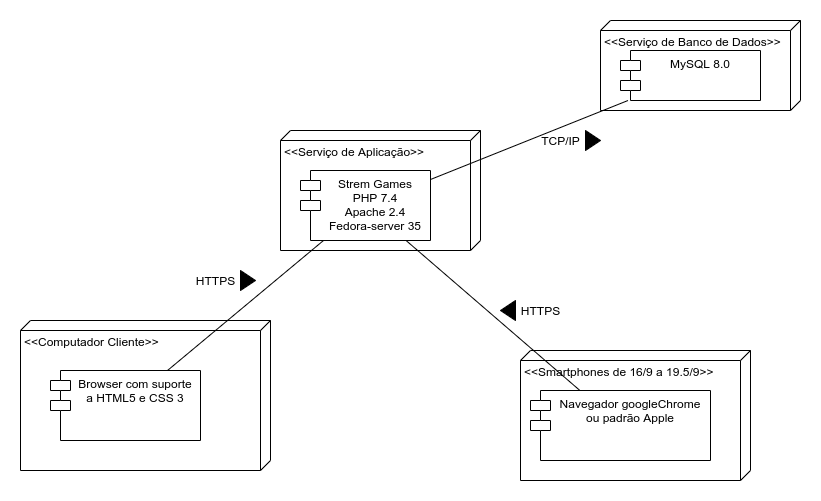

The diagram above was exported from draw.io. Its source (the exported page's mxGraphModel, read from the mxfile embedded in the PNG):
<mxGraphModel dx="981" dy="606" grid="1" gridSize="10" guides="1" tooltips="1" connect="1" arrows="1" fold="1" page="1" pageScale="1" pageWidth="850" pageHeight="1100" math="0" shadow="0">
  <root>
    <mxCell id="0" />
    <mxCell id="1" parent="0" />
    <mxCell id="ah4rM6oLG6RF6Y1mVp-B-1" value="&amp;lt;&amp;lt;Serviço de Aplicação&amp;gt;&amp;gt;&lt;br&gt;" style="verticalAlign=top;align=left;spacingTop=8;spacingLeft=2;spacingRight=12;shape=cube;size=10;direction=south;fontStyle=0;html=1;" parent="1" vertex="1">
      <mxGeometry x="290" y="150" width="200" height="120" as="geometry" />
    </mxCell>
    <mxCell id="ah4rM6oLG6RF6Y1mVp-B-2" value="&amp;lt;&amp;lt;Serviço de Banco de Dados&amp;gt;&amp;gt;&lt;br&gt;" style="verticalAlign=top;align=left;spacingTop=8;spacingLeft=2;spacingRight=12;shape=cube;size=10;direction=south;fontStyle=0;html=1;" parent="1" vertex="1">
      <mxGeometry x="610" y="40" width="200" height="90" as="geometry" />
    </mxCell>
    <mxCell id="ah4rM6oLG6RF6Y1mVp-B-3" value="&amp;lt;&amp;lt;Smartphones de 16/9 a 19.5/9&amp;gt;&amp;gt;&amp;nbsp;" style="verticalAlign=top;align=left;spacingTop=8;spacingLeft=2;spacingRight=12;shape=cube;size=10;direction=south;fontStyle=0;html=1;" parent="1" vertex="1">
      <mxGeometry x="530" y="370" width="230" height="130" as="geometry" />
    </mxCell>
    <mxCell id="ah4rM6oLG6RF6Y1mVp-B-4" value="&amp;lt;&amp;lt;Computador Cliente&amp;gt;&amp;gt;&lt;br&gt;" style="verticalAlign=top;align=left;spacingTop=8;spacingLeft=2;spacingRight=12;shape=cube;size=10;direction=south;fontStyle=0;html=1;" parent="1" vertex="1">
      <mxGeometry x="30" y="340" width="250" height="150" as="geometry" />
    </mxCell>
    <mxCell id="ah4rM6oLG6RF6Y1mVp-B-11" value="" style="group" parent="1" vertex="1" connectable="0">
      <mxGeometry x="510" y="320" width="65" height="20" as="geometry" />
    </mxCell>
    <mxCell id="ah4rM6oLG6RF6Y1mVp-B-9" value="HTTPS" style="text;html=1;align=center;verticalAlign=middle;resizable=0;points=[];autosize=1;strokeColor=none;fillColor=none;" parent="ah4rM6oLG6RF6Y1mVp-B-11" vertex="1">
      <mxGeometry x="15" width="50" height="20" as="geometry" />
    </mxCell>
    <mxCell id="ah4rM6oLG6RF6Y1mVp-B-10" value="" style="triangle;whiteSpace=wrap;html=1;rotation=-180;fillColor=#000000;" parent="ah4rM6oLG6RF6Y1mVp-B-11" vertex="1">
      <mxGeometry width="15" height="20" as="geometry" />
    </mxCell>
    <mxCell id="ah4rM6oLG6RF6Y1mVp-B-12" value="" style="group" parent="1" vertex="1" connectable="0">
      <mxGeometry x="200" y="290" width="75" height="20" as="geometry" />
    </mxCell>
    <mxCell id="ah4rM6oLG6RF6Y1mVp-B-13" value="HTTPS" style="text;html=1;align=center;verticalAlign=middle;resizable=0;points=[];autosize=1;strokeColor=none;fillColor=none;" parent="ah4rM6oLG6RF6Y1mVp-B-12" vertex="1">
      <mxGeometry width="50" height="20" as="geometry" />
    </mxCell>
    <mxCell id="ah4rM6oLG6RF6Y1mVp-B-18" value="" style="triangle;whiteSpace=wrap;html=1;rotation=0;fillColor=#000000;" parent="ah4rM6oLG6RF6Y1mVp-B-12" vertex="1">
      <mxGeometry x="50" width="15" height="20" as="geometry" />
    </mxCell>
    <mxCell id="ah4rM6oLG6RF6Y1mVp-B-15" value="" style="group" parent="1" vertex="1" connectable="0">
      <mxGeometry x="530" y="150" width="65" height="20" as="geometry" />
    </mxCell>
    <mxCell id="ah4rM6oLG6RF6Y1mVp-B-16" value="TCP/IP" style="text;html=1;align=center;verticalAlign=middle;resizable=0;points=[];autosize=1;strokeColor=none;fillColor=none;" parent="ah4rM6oLG6RF6Y1mVp-B-15" vertex="1">
      <mxGeometry x="15" width="50" height="20" as="geometry" />
    </mxCell>
    <mxCell id="ah4rM6oLG6RF6Y1mVp-B-17" value="" style="triangle;whiteSpace=wrap;html=1;rotation=0;fillColor=#000000;" parent="1" vertex="1">
      <mxGeometry x="595" y="150" width="15" height="20" as="geometry" />
    </mxCell>
    <mxCell id="rXJkZODRSkQ4ZPzQp8WJ-1" value="Browser com suporte&#10;a HTML5 e CSS 3" style="shape=module;align=left;spacingLeft=20;align=center;verticalAlign=top;" vertex="1" parent="1">
      <mxGeometry x="60" y="390" width="150" height="70" as="geometry" />
    </mxCell>
    <mxCell id="ah4rM6oLG6RF6Y1mVp-B-7" style="edgeStyle=none;rounded=0;orthogonalLoop=1;jettySize=auto;html=1;endArrow=none;endFill=0;" parent="1" source="rXJkZODRSkQ4ZPzQp8WJ-1" target="rXJkZODRSkQ4ZPzQp8WJ-4" edge="1">
      <mxGeometry relative="1" as="geometry" />
    </mxCell>
    <mxCell id="rXJkZODRSkQ4ZPzQp8WJ-2" value="Navegador googleChrome&#10;ou padrão Apple" style="shape=module;align=left;spacingLeft=20;align=center;verticalAlign=top;" vertex="1" parent="1">
      <mxGeometry x="540" y="410" width="180" height="70" as="geometry" />
    </mxCell>
    <mxCell id="ah4rM6oLG6RF6Y1mVp-B-6" style="rounded=0;orthogonalLoop=1;jettySize=auto;html=1;endArrow=none;endFill=0;" parent="1" source="rXJkZODRSkQ4ZPzQp8WJ-2" target="rXJkZODRSkQ4ZPzQp8WJ-4" edge="1">
      <mxGeometry relative="1" as="geometry" />
    </mxCell>
    <mxCell id="rXJkZODRSkQ4ZPzQp8WJ-3" value="MySQL 8.0" style="shape=module;align=left;spacingLeft=20;align=center;verticalAlign=top;" vertex="1" parent="1">
      <mxGeometry x="630" y="70" width="140" height="50" as="geometry" />
    </mxCell>
    <mxCell id="ah4rM6oLG6RF6Y1mVp-B-8" style="edgeStyle=none;rounded=0;orthogonalLoop=1;jettySize=auto;html=1;endArrow=none;endFill=0;" parent="1" source="rXJkZODRSkQ4ZPzQp8WJ-4" target="rXJkZODRSkQ4ZPzQp8WJ-3" edge="1">
      <mxGeometry relative="1" as="geometry" />
    </mxCell>
    <mxCell id="rXJkZODRSkQ4ZPzQp8WJ-4" value="Strem Games&#10;PHP 7.4&#10;Apache 2.4&#10;Fedora-server 35" style="shape=module;align=left;spacingLeft=20;align=center;verticalAlign=top;" vertex="1" parent="1">
      <mxGeometry x="310" y="190" width="130" height="70" as="geometry" />
    </mxCell>
  </root>
</mxGraphModel>